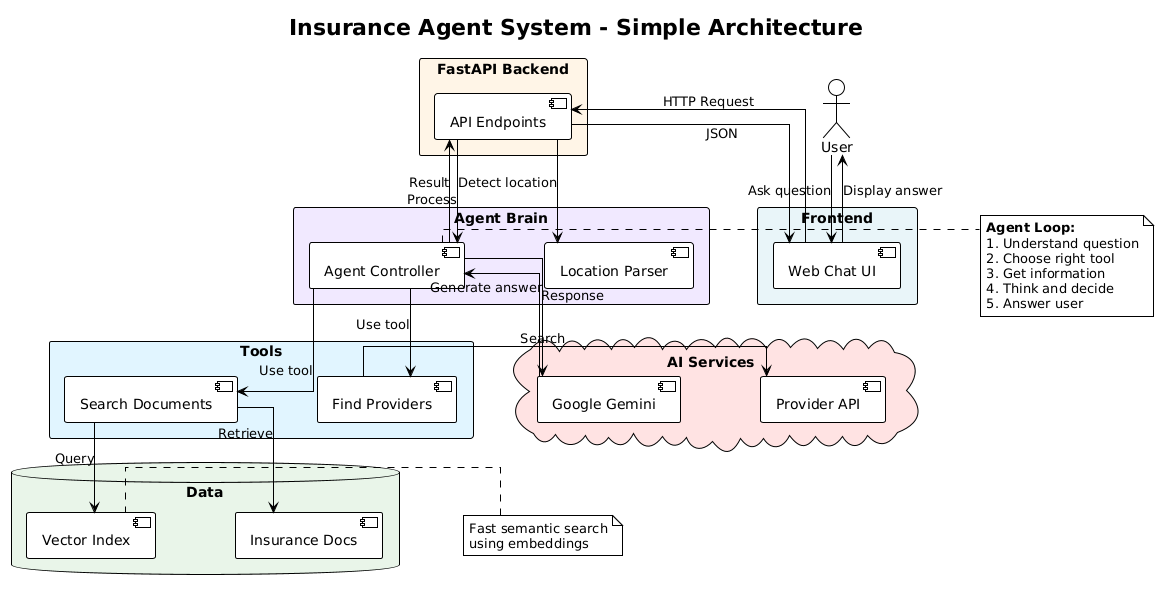

The diagram above was rendered by PlantUML. Its source (embedded in the PNG):
@startuml
!theme plain
skinparam linetype ortho
skinparam nodesep 80
skinparam ranksep 60

title Insurance Agent System - Simple Architecture

actor User

rectangle "Frontend" #E8F4F8 {
    [Web Chat UI]
}

rectangle "FastAPI Backend" #FFF4E6 {
    [API Endpoints]
}

rectangle "Agent Brain" #F0E8FF {
    [Agent Controller]
    [Location Parser]
}

rectangle "Tools" #E1F5FE {
    [Search Documents]
    [Find Providers]
}

database "Data" #E8F5E9 {
    [Insurance Docs]
    [Vector Index]
}

cloud "AI Services" #FEE2E2 {
    [Google Gemini]
    [Provider API]
}

User --> [Web Chat UI] : Ask question
[Web Chat UI] --> [API Endpoints] : HTTP Request
[API Endpoints] --> [Agent Controller] : Process
[API Endpoints] --> [Location Parser] : Detect location
[Agent Controller] --> [Search Documents] : Use tool
[Agent Controller] --> [Find Providers] : Use tool
[Search Documents] --> [Vector Index] : Query
[Search Documents] --> [Insurance Docs] : Retrieve
[Find Providers] --> [Provider API] : Search
[Agent Controller] --> [Google Gemini] : Generate answer
[Google Gemini] --> [Agent Controller] : Response
[Agent Controller] --> [API Endpoints] : Result
[API Endpoints] --> [Web Chat UI] : JSON
[Web Chat UI] --> User : Display answer

note right of [Agent Controller]
  **Agent Loop:**
  1. Understand question
  2. Choose right tool
  3. Get information
  4. Think and decide
  5. Answer user
end note

note left of [Vector Index]
  Fast semantic search
  using embeddings
end note
@enduml